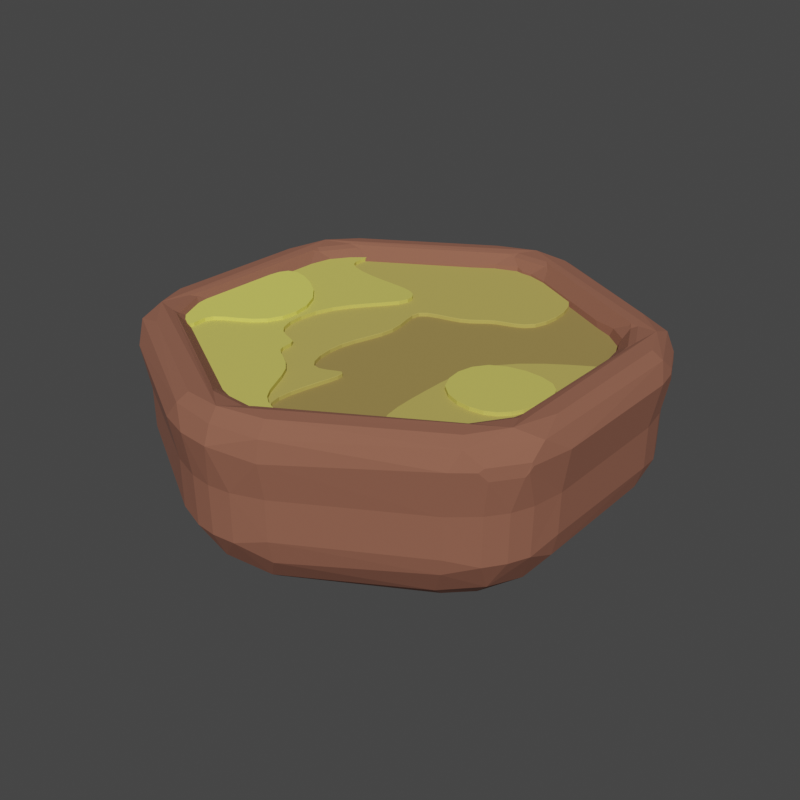 # Source: tile.blend  (saved by Blender 3.2.14; exported with 4.5.12 LTS)
import bpy
from mathutils import Matrix  # noqa: F401  (used for matrix-valued properties, if any)

bpy.ops.wm.read_factory_settings(use_empty=True)
scene = bpy.context.scene
scene.name = 'Scene'

# ---- collections
col_collection = bpy.data.collections.new('Collection'); scene.collection.children.link(col_collection)

# ---- materials (node trees are filled in below, after node groups)
mat_tile_ground = bpy.data.materials.new('tile_ground')
mat_tile_ground.use_transparent_shadow = False
mat_ground_4_upper_3 = bpy.data.materials.new('ground_4_upper_3')
mat_ground_4_upper_3.use_transparent_shadow = False
mat_ground_3_upper_2 = bpy.data.materials.new('ground_3_upper_2')
mat_ground_3_upper_2.use_transparent_shadow = False
mat_ground_s_upper_1 = bpy.data.materials.new('ground_s_upper_1')
mat_ground_s_upper_1.use_transparent_shadow = False
mat_ground_upper_0 = bpy.data.materials.new('ground_upper_0')
mat_ground_upper_0.use_transparent_shadow = False

# ---- material node trees
mat_tile_ground.use_nodes = True; mat_tile_ground.node_tree.nodes.clear()
_N = mat_tile_ground.node_tree.nodes; _L = mat_tile_ground.node_tree.links
n0 = _N.new('ShaderNodeBsdfPrincipled'); n0.name = 'Principled BSDF'; n0.location = (10, 300)
n0.distribution = 'GGX'
n0.subsurface_method = 'RANDOM_WALK_SKIN'
n0.inputs[0].default_value = (0.2747, 0.107, 0.06663, 1.0)
n0.inputs[2].default_value = 1.0
n0.inputs[3].default_value = 1.45
n0.inputs[27].default_value = (0.0, 0.0, 0.0, 1.0)
n0.inputs[28].default_value = 1.0
n1 = _N.new('ShaderNodeOutputMaterial'); n1.name = 'Material Output'; n1.location = (300, 300)
_L.new(n0.outputs[0], n1.inputs[0])
n1.is_active_output = True
mat_ground_4_upper_3.use_nodes = True; mat_ground_4_upper_3.node_tree.nodes.clear()
_N = mat_ground_4_upper_3.node_tree.nodes; _L = mat_ground_4_upper_3.node_tree.links
n0 = _N.new('ShaderNodeBsdfPrincipled'); n0.name = 'Principled BSDF'; n0.location = (10, 300)
n0.distribution = 'GGX'
n0.subsurface_method = 'RANDOM_WALK_SKIN'
n0.inputs[2].default_value = 1.0
n0.inputs[3].default_value = 1.45
n0.inputs[27].default_value = (0.0, 0.0, 0.0, 1.0)
n0.inputs[28].default_value = 1.0
n1 = _N.new('ShaderNodeOutputMaterial'); n1.name = 'Material Output'; n1.location = (300, 300)
n2 = _N.new('ShaderNodeMix'); n2.name = 'Mix'; n2.location = (-231, 188)
n2.data_type = 'RGBA'
n2.inputs[0].default_value = 0.75
n2.inputs[6].default_value = (0.7682, 0.7379, 0.1221, 1.0)
n2.inputs[7].default_value = (0.2, 0.07793, 0.04851, 1.0)
_L.new(n0.outputs[0], n1.inputs[0])
_L.new(n2.outputs[2], n0.inputs[0])
n1.is_active_output = True
mat_ground_3_upper_2.use_nodes = True; mat_ground_3_upper_2.node_tree.nodes.clear()
_N = mat_ground_3_upper_2.node_tree.nodes; _L = mat_ground_3_upper_2.node_tree.links
n0 = _N.new('ShaderNodeBsdfPrincipled'); n0.name = 'Principled BSDF'; n0.location = (10, 300)
n0.distribution = 'GGX'
n0.subsurface_method = 'RANDOM_WALK_SKIN'
n0.inputs[2].default_value = 1.0
n0.inputs[3].default_value = 1.45
n0.inputs[27].default_value = (0.0, 0.0, 0.0, 1.0)
n0.inputs[28].default_value = 1.0
n1 = _N.new('ShaderNodeOutputMaterial'); n1.name = 'Material Output'; n1.location = (300, 300)
n2 = _N.new('ShaderNodeMix'); n2.name = 'Mix'; n2.location = (-231, 188)
n2.data_type = 'RGBA'
n2.inputs[6].default_value = (0.7682, 0.7379, 0.1221, 1.0)
n2.inputs[7].default_value = (0.2747, 0.107, 0.06663, 1.0)
_L.new(n0.outputs[0], n1.inputs[0])
_L.new(n2.outputs[2], n0.inputs[0])
n1.is_active_output = True
mat_ground_s_upper_1.use_nodes = True; mat_ground_s_upper_1.node_tree.nodes.clear()
_N = mat_ground_s_upper_1.node_tree.nodes; _L = mat_ground_s_upper_1.node_tree.links
n0 = _N.new('ShaderNodeBsdfPrincipled'); n0.name = 'Principled BSDF'; n0.location = (10, 300)
n0.distribution = 'GGX'
n0.subsurface_method = 'RANDOM_WALK_SKIN'
n0.inputs[2].default_value = 1.0
n0.inputs[3].default_value = 1.45
n0.inputs[27].default_value = (0.0, 0.0, 0.0, 1.0)
n0.inputs[28].default_value = 1.0
n1 = _N.new('ShaderNodeOutputMaterial'); n1.name = 'Material Output'; n1.location = (300, 300)
n2 = _N.new('ShaderNodeMix'); n2.name = 'Mix'; n2.location = (-231, 188)
n2.data_type = 'RGBA'
n2.inputs[0].default_value = 0.25
n2.inputs[6].default_value = (0.7682, 0.7379, 0.1221, 1.0)
n2.inputs[7].default_value = (0.2747, 0.107, 0.06663, 1.0)
_L.new(n0.outputs[0], n1.inputs[0])
_L.new(n2.outputs[2], n0.inputs[0])
n1.is_active_output = True
mat_ground_upper_0.use_nodes = True; mat_ground_upper_0.node_tree.nodes.clear()
_N = mat_ground_upper_0.node_tree.nodes; _L = mat_ground_upper_0.node_tree.links
n0 = _N.new('ShaderNodeBsdfPrincipled'); n0.name = 'Principled BSDF'; n0.location = (10, 300)
n0.distribution = 'GGX'
n0.subsurface_method = 'RANDOM_WALK_SKIN'
n0.inputs[2].default_value = 1.0
n0.inputs[3].default_value = 1.45
n0.inputs[27].default_value = (0.0, 0.0, 0.0, 1.0)
n0.inputs[28].default_value = 1.0
n1 = _N.new('ShaderNodeOutputMaterial'); n1.name = 'Material Output'; n1.location = (300, 300)
n2 = _N.new('ShaderNodeMix'); n2.name = 'Mix'; n2.location = (-231, 188)
n2.data_type = 'RGBA'
n2.inputs[0].default_value = 0.0
n2.inputs[6].default_value = (0.7682, 0.7379, 0.1221, 1.0)
n2.inputs[7].default_value = (0.2747, 0.107, 0.06663, 1.0)
_L.new(n0.outputs[0], n1.inputs[0])
_L.new(n2.outputs[2], n0.inputs[0])
n1.is_active_output = True

# ---- world
world_world = bpy.data.worlds.new('World'); scene.world = world_world
world_world.use_nodes = True; world_world.node_tree.nodes.clear()
_N = world_world.node_tree.nodes; _L = world_world.node_tree.links
n0 = _N.new('ShaderNodeOutputWorld'); n0.name = 'World Output'; n0.location = (300, 300)
n1 = _N.new('ShaderNodeBackground'); n1.name = 'Background'; n1.location = (10, 300)
n1.inputs[0].default_value = (0.05088, 0.05088, 0.05088, 1.0)
_L.new(n1.outputs[0], n0.inputs[0])
n0.is_active_output = True
world_world.color = (0.05088, 0.05088, 0.05088)
world_world.use_sun_shadow = False
world_world.sun_shadow_jitter_overblur = 0.0

# ---- meshes
me_cylinder = bpy.data.meshes.new('Cylinder')
me_cylinder.from_pydata([(0.0, 5.0, -1.0), (0.0, 5.0, 1.0), (4.33, 2.5, -1.0), (4.33, 2.5, 1.0), (4.33, -2.5, -1.0), (4.33, -2.5, 1.0), (-4.371e-07, -5.0, -1.0), (-4.371e-07, -5.0, 1.0), (-4.33, -2.5, -1.0), (-4.33, -2.5, 1.0), (-4.33, 2.5, -1.0), (-4.33, 2.5, 1.0)], [], [(0, 1, 3, 2), (2, 3, 5, 4), (4, 5, 7, 6), (6, 7, 9, 8), (3, 1, 11, 9, 7, 5), (8, 9, 11, 10), (10, 11, 1, 0), (0, 2, 4, 6, 8, 10)])
_uv = me_cylinder.uv_layers.new(name='UVMap')
_uv.uv.foreach_set('vector', [1.0, 0.5, 1.0, 1.0, 0.8333, 1.0, 0.8333, 0.5, 0.8333, 0.5, 0.8333, 1.0, 0.6667, 1.0, 0.6667, 0.5, 0.6667, 0.5, 0.6667, 1.0, 0.5, 1.0, 0.5, 0.5, 0.5, 0.5, 0.5, 1.0, 0.3333, 1.0, 0.3333, 0.5, 0.4578, 0.37, 0.25, 0.49, 0.04215, 0.37, 0.04215, 0.13, 0.25, 0.01, 0.4578, 0.13, 0.3333, 0.5, 0.3333, 1.0, 0.1667, 1.0, 0.1667, 0.5, 0.1667, 0.5, 0.1667, 1.0, -8.941e-08, 1.0, -8.941e-08, 0.5, 0.75, 0.49, 0.9578, 0.37, 0.9578, 0.13, 0.75, 0.01, 0.5422, 0.13, 0.5422, 0.37])
me_cylinder.materials.append(mat_tile_ground)
me_cylinder.update()
me_cylinder_005 = bpy.data.meshes.new('Cylinder.005')
me_cylinder_005.from_pydata([(0.0, 5.0, 1.114), (4.33, 2.5, 1.114), (4.33, -2.5, 1.114), (-4.371e-07, -5.0, 1.114), (-4.33, -2.5, 1.114), (-4.33, 2.5, 1.114), (-1.083, 4.375, 1.114), (-2.165, 3.75, 1.114), (-3.248, 3.125, 1.114), (3.248, 3.125, 1.114), (2.165, 3.75, 1.114), (1.083, 4.375, 1.114), (4.33, -1.25, 1.114), (4.33, -2.384e-07, 1.114), (4.33, 1.25, 1.114), (-4.33, 1.25, 1.114), (-4.33, 0.0, 1.114), (-4.33, -1.25, 1.114), (-3.248, -3.125, 1.114), (-2.165, -3.75, 1.114), (-1.083, -4.375, 1.114), (1.083, -4.375, 1.114), (2.165, -3.75, 1.114), (3.248, -3.125, 1.114), (-2.384e-07, -2.384e-07, 1.114), (-2.165, -1.192e-07, 1.114), (2.165, -2.384e-07, 1.114), (1.443, 2.5, 1.114), (0.7217, 1.25, 1.114), (-1.443, 2.5, 1.114), (-0.7217, 1.25, 1.114), (-0.7217, -1.25, 1.114), (-1.443, -2.5, 1.114), (0.7217, -1.25, 1.114), (1.443, -2.5, 1.114), (4.33, 1.277, 1.114), (4.319, 1.27, 1.114), (-1.192e-07, 4.375, 1.114), (-4.768e-07, -4.375, 1.114), (3.789, -2.188, 1.114), (1.083, -1.875, 1.114), (2.165, -1.875, 1.114), (-3.789, -2.187, 1.114), (-1.083, -1.875, 1.114), (-2.165, -1.875, 1.114), (-3.789, 2.187, 1.114), (-1.083, 1.875, 1.114), (-2.165, 1.875, 1.114), (4.33, 1.888, 1.114), (1.083, 1.875, 1.114), (3.783, 2.198, 1.114), (2.165, 1.875, 1.114), (0.3608, -2.812, 1.114), (0.5413, -2.031, 1.114), (-0.3608, -2.812, 1.114), (-0.3608, 2.812, 1.114), (0.3608, 2.812, 1.114), (-0.5413, 2.031, 1.114)], [], [(48, 50, 36, 35), (22, 41, 40, 34), (15, 45, 8, 5), (6, 37, 11, 0), (22, 34, 52, 38, 21), (24, 28, 30), (44, 43, 31, 25), (16, 25, 15), (13, 26, 12), (14, 36, 26, 13), (21, 38, 20, 3), (18, 42, 17, 4), (12, 39, 23, 2), (45, 47, 7, 8), (47, 25, 30, 46), (51, 50, 9, 10), (51, 49, 28, 26), (35, 36, 14), (39, 41, 22, 23), (41, 26, 33, 40), (25, 16, 17), (42, 18, 19, 44), (54, 53, 33, 31), (31, 33, 24), (31, 43, 32, 54), (30, 57, 55, 29, 46), (37, 56, 27, 10, 11), (56, 57, 30, 28), (33, 26, 24), (26, 28, 24), (25, 31, 24), (30, 25, 24), (12, 26, 41, 39), (17, 42, 44, 25), (19, 32, 43, 44), (7, 47, 46, 29), (15, 25, 47, 45), (10, 27, 49, 51), (26, 36, 50, 51), (1, 9, 50, 48), (38, 52, 53, 54), (37, 55, 57, 56), (54, 32, 19, 20, 38), (52, 34, 40, 33, 53), (29, 55, 37, 6, 7), (27, 56, 28, 49)])
_uv = me_cylinder_005.uv_layers.new(name='UVMap')
_uv.uv.foreach_set('vector', [0.4578, 0.3406, 0.4316, 0.3555, 0.4573, 0.311, 0.4578, 0.3113, 0.3539, 0.07, 0.3539, 0.16, 0.302, 0.16, 0.3193, 0.13, 0.04215, 0.31, 0.06813, 0.355, 0.09412, 0.4, 0.04215, 0.37, 0.198, 0.46, 0.25, 0.46, 0.302, 0.46, 0.25, 0.49, 0.3539, 0.07, 0.3193, 0.13, 0.2673, 0.115, 0.25, 0.04, 0.302, 0.04, 0.25, 0.25, 0.2846, 0.31, 0.2154, 0.31, 0.1461, 0.16, 0.198, 0.16, 0.2154, 0.19, 0.1461, 0.25, 0.04215, 0.25, 0.1461, 0.25, 0.04215, 0.31, 0.4578, 0.25, 0.3539, 0.25, 0.4578, 0.19, 0.4578, 0.31, 0.4573, 0.311, 0.3539, 0.25, 0.4578, 0.25, 0.302, 0.04, 0.25, 0.04, 0.198, 0.04, 0.25, 0.01, 0.09412, 0.1, 0.06813, 0.145, 0.04215, 0.19, 0.04215, 0.13, 0.4578, 0.19, 0.4319, 0.145, 0.4059, 0.1, 0.4578, 0.13, 0.06813, 0.355, 0.1461, 0.34, 0.1461, 0.43, 0.09412, 0.4, 0.1461, 0.34, 0.1461, 0.25, 0.2154, 0.31, 0.198, 0.34, 0.3539, 0.34, 0.4316, 0.3555, 0.4059, 0.4, 0.3539, 0.43, 0.3539, 0.34, 0.302, 0.34, 0.2846, 0.31, 0.3539, 0.25, 0.4578, 0.3113, 0.4573, 0.311, 0.4578, 0.31, 0.4319, 0.145, 0.3539, 0.16, 0.3539, 0.07, 0.4059, 0.1, 0.3539, 0.16, 0.3539, 0.25, 0.2846, 0.19, 0.302, 0.16, 0.1461, 0.25, 0.04215, 0.25, 0.04215, 0.19, 0.06813, 0.145, 0.09412, 0.1, 0.1461, 0.07, 0.1461, 0.16, 0.2327, 0.115, 0.276, 0.1525, 0.2846, 0.19, 0.2154, 0.19, 0.2154, 0.19, 0.2846, 0.19, 0.25, 0.25, 0.2154, 0.19, 0.198, 0.16, 0.1807, 0.13, 0.2327, 0.115, 0.2154, 0.31, 0.224, 0.3475, 0.2327, 0.385, 0.1807, 0.37, 0.198, 0.34, 0.25, 0.46, 0.2673, 0.385, 0.3193, 0.37, 0.3539, 0.43, 0.302, 0.46, 0.2673, 0.385, 0.224, 0.3475, 0.2154, 0.31, 0.2846, 0.31, 0.2846, 0.19, 0.3539, 0.25, 0.25, 0.25, 0.3539, 0.25, 0.2846, 0.31, 0.25, 0.25, 0.1461, 0.25, 0.2154, 0.19, 0.25, 0.25, 0.2154, 0.31, 0.1461, 0.25, 0.25, 0.25, 0.4578, 0.19, 0.3539, 0.25, 0.3539, 0.16, 0.4319, 0.145, 0.04215, 0.19, 0.06813, 0.145, 0.1461, 0.16, 0.1461, 0.25, 0.1461, 0.07, 0.1807, 0.13, 0.198, 0.16, 0.1461, 0.16, 0.1461, 0.43, 0.1461, 0.34, 0.198, 0.34, 0.1807, 0.37, 0.04215, 0.31, 0.1461, 0.25, 0.1461, 0.34, 0.06813, 0.355, 0.3539, 0.43, 0.3193, 0.37, 0.302, 0.34, 0.3539, 0.34, 0.3539, 0.25, 0.4573, 0.311, 0.4316, 0.3555, 0.3539, 0.34, 0.4578, 0.37, 0.4059, 0.4, 0.4316, 0.3555, 0.4578, 0.3406, 0.25, 0.04, 0.2673, 0.115, 0.276, 0.1525, 0.2327, 0.115, 0.25, 0.46, 0.2327, 0.385, 0.224, 0.3475, 0.2673, 0.385, 0.2327, 0.115, 0.1807, 0.13, 0.1461, 0.07, 0.198, 0.04, 0.25, 0.04, 0.2673, 0.115, 0.3193, 0.13, 0.302, 0.16, 0.2846, 0.19, 0.276, 0.1525, 0.1807, 0.37, 0.2327, 0.385, 0.25, 0.46, 0.198, 0.46, 0.1461, 0.43, 0.3193, 0.37, 0.2673, 0.385, 0.2846, 0.31, 0.302, 0.34])
me_cylinder_005.materials.append(mat_ground_4_upper_3)
me_cylinder_005.update()
me_cylinder_006 = bpy.data.meshes.new('Cylinder.006')
me_cylinder_006.from_pydata([(0.0, 5.0, 1.114), (4.33, -2.5, 1.114), (-4.371e-07, -5.0, 1.114), (-4.33, -2.5, 1.114), (-4.33, 2.5, 1.114), (-1.083, 4.375, 1.114), (-2.165, 3.75, 1.114), (-3.248, 3.125, 1.114), (2.165, 3.75, 1.114), (1.083, 4.375, 1.114), (4.33, -1.25, 1.114), (4.33, -2.384e-07, 1.114), (4.33, 1.25, 1.114), (-4.33, 1.25, 1.114), (-4.33, 0.0, 1.114), (-4.33, -1.25, 1.114), (-3.248, -3.125, 1.114), (-2.165, -3.75, 1.114), (-1.083, -4.375, 1.114), (1.083, -4.375, 1.114), (2.165, -3.75, 1.114), (3.248, -3.125, 1.114), (-2.384e-07, -2.384e-07, 1.114), (-2.165, -1.192e-07, 1.114), (2.165, -2.384e-07, 1.114), (1.443, 2.5, 1.114), (0.7217, 1.25, 1.114), (-1.443, 2.5, 1.114), (-0.7217, 1.25, 1.114), (-0.7217, -1.25, 1.114), (-1.443, -2.5, 1.114), (4.33, 1.277, 1.114), (4.319, 1.27, 1.114), (-1.192e-07, 4.375, 1.114), (-4.768e-07, -4.375, 1.114), (3.789, -2.188, 1.114), (2.165, -1.875, 1.114), (-3.789, -2.187, 1.114), (-1.083, -1.875, 1.114), (-2.165, -1.875, 1.114), (-3.789, 2.187, 1.114), (-1.083, 1.875, 1.114), (-2.165, 1.875, 1.114), (1.083, 1.875, 1.114), (2.165, 1.875, 1.114), (0.3608, -2.812, 1.114), (0.5413, -2.031, 1.114), (-0.3608, -2.812, 1.114), (-0.3608, 2.812, 1.114), (0.3608, 2.812, 1.114), (-0.5413, 2.031, 1.114)], [], [(13, 40, 7, 4), (5, 33, 9, 0), (39, 38, 29, 23), (14, 23, 13), (11, 24, 10), (12, 32, 24, 11), (19, 34, 18, 2), (16, 37, 15, 3), (10, 35, 21, 1), (40, 42, 6, 7), (42, 23, 28, 41), (31, 32, 12), (35, 36, 20, 21), (23, 14, 15), (37, 16, 17, 39), (29, 38, 30, 47), (28, 50, 48, 27, 41), (33, 49, 25, 8, 9), (49, 50, 28, 26), (23, 29, 22), (28, 23, 22), (10, 24, 36, 35), (15, 37, 39, 23), (17, 30, 38, 39), (6, 42, 41, 27), (13, 23, 42, 40), (8, 25, 43, 44), (34, 45, 46, 47), (33, 48, 50, 49), (47, 30, 17, 18, 34), (27, 48, 33, 5, 6), (25, 49, 26, 43)])
_uv = me_cylinder_006.uv_layers.new(name='UVMap')
_uv.uv.foreach_set('vector', [0.04215, 0.31, 0.06813, 0.355, 0.09412, 0.4, 0.04215, 0.37, 0.198, 0.46, 0.25, 0.46, 0.302, 0.46, 0.25, 0.49, 0.1461, 0.16, 0.198, 0.16, 0.2154, 0.19, 0.1461, 0.25, 0.04215, 0.25, 0.1461, 0.25, 0.04215, 0.31, 0.4578, 0.25, 0.3539, 0.25, 0.4578, 0.19, 0.4578, 0.31, 0.4573, 0.311, 0.3539, 0.25, 0.4578, 0.25, 0.302, 0.04, 0.25, 0.04, 0.198, 0.04, 0.25, 0.01, 0.09412, 0.1, 0.06813, 0.145, 0.04215, 0.19, 0.04215, 0.13, 0.4578, 0.19, 0.4319, 0.145, 0.4059, 0.1, 0.4578, 0.13, 0.06813, 0.355, 0.1461, 0.34, 0.1461, 0.43, 0.09412, 0.4, 0.1461, 0.34, 0.1461, 0.25, 0.2154, 0.31, 0.198, 0.34, 0.4578, 0.3113, 0.4573, 0.311, 0.4578, 0.31, 0.4319, 0.145, 0.3539, 0.16, 0.3539, 0.07, 0.4059, 0.1, 0.1461, 0.25, 0.04215, 0.25, 0.04215, 0.19, 0.06813, 0.145, 0.09412, 0.1, 0.1461, 0.07, 0.1461, 0.16, 0.2154, 0.19, 0.198, 0.16, 0.1807, 0.13, 0.2327, 0.115, 0.2154, 0.31, 0.224, 0.3475, 0.2327, 0.385, 0.1807, 0.37, 0.198, 0.34, 0.25, 0.46, 0.2673, 0.385, 0.3193, 0.37, 0.3539, 0.43, 0.302, 0.46, 0.2673, 0.385, 0.224, 0.3475, 0.2154, 0.31, 0.2846, 0.31, 0.1461, 0.25, 0.2154, 0.19, 0.25, 0.25, 0.2154, 0.31, 0.1461, 0.25, 0.25, 0.25, 0.4578, 0.19, 0.3539, 0.25, 0.3539, 0.16, 0.4319, 0.145, 0.04215, 0.19, 0.06813, 0.145, 0.1461, 0.16, 0.1461, 0.25, 0.1461, 0.07, 0.1807, 0.13, 0.198, 0.16, 0.1461, 0.16, 0.1461, 0.43, 0.1461, 0.34, 0.198, 0.34, 0.1807, 0.37, 0.04215, 0.31, 0.1461, 0.25, 0.1461, 0.34, 0.06813, 0.355, 0.3539, 0.43, 0.3193, 0.37, 0.302, 0.34, 0.3539, 0.34, 0.25, 0.04, 0.2673, 0.115, 0.276, 0.1525, 0.2327, 0.115, 0.25, 0.46, 0.2327, 0.385, 0.224, 0.3475, 0.2673, 0.385, 0.2327, 0.115, 0.1807, 0.13, 0.1461, 0.07, 0.198, 0.04, 0.25, 0.04, 0.1807, 0.37, 0.2327, 0.385, 0.25, 0.46, 0.198, 0.46, 0.1461, 0.43, 0.3193, 0.37, 0.2673, 0.385, 0.2846, 0.31, 0.302, 0.34])
me_cylinder_006.materials.append(mat_ground_3_upper_2)
me_cylinder_006.update()
me_cylinder_007 = bpy.data.meshes.new('Cylinder.007')
me_cylinder_007.from_pydata([(-4.371e-07, -5.0, 1.114), (-4.33, -2.5, 1.114), (-4.33, 2.5, 1.114), (-3.248, 3.125, 1.114), (4.33, -1.25, 1.114), (4.33, -2.384e-07, 1.114), (4.33, 1.25, 1.114), (-4.33, 1.25, 1.114), (-4.33, 0.0, 1.114), (-4.33, -1.25, 1.114), (-3.248, -3.125, 1.114), (-2.165, -3.75, 1.114), (-1.083, -4.375, 1.114), (1.083, -4.375, 1.114), (-2.165, -1.192e-07, 1.114), (2.165, -2.384e-07, 1.114), (-0.7217, 1.25, 1.114), (-1.443, -2.5, 1.114), (4.33, 1.277, 1.114), (4.319, 1.27, 1.114), (-4.768e-07, -4.375, 1.114), (3.789, -2.188, 1.114), (2.165, -1.875, 1.114), (-3.789, -2.187, 1.114), (-1.083, -1.875, 1.114), (-2.165, -1.875, 1.114), (-3.789, 2.187, 1.114), (-1.083, 1.875, 1.114), (-2.165, 1.875, 1.114), (-0.3608, -2.812, 1.114)], [], [(7, 26, 3, 2), (8, 14, 7), (5, 15, 4), (13, 20, 12, 0), (10, 23, 9, 1), (28, 14, 16, 27), (18, 19, 6), (14, 8, 9), (23, 10, 11, 25), (4, 15, 22, 21), (9, 23, 25, 14), (11, 17, 24, 25), (7, 14, 28, 26), (29, 17, 11, 12, 20)])
_uv = me_cylinder_007.uv_layers.new(name='UVMap')
_uv.uv.foreach_set('vector', [0.04215, 0.31, 0.06813, 0.355, 0.09412, 0.4, 0.04215, 0.37, 0.04215, 0.25, 0.1461, 0.25, 0.04215, 0.31, 0.4578, 0.25, 0.3539, 0.25, 0.4578, 0.19, 0.302, 0.04, 0.25, 0.04, 0.198, 0.04, 0.25, 0.01, 0.09412, 0.1, 0.06813, 0.145, 0.04215, 0.19, 0.04215, 0.13, 0.1461, 0.34, 0.1461, 0.25, 0.2154, 0.31, 0.198, 0.34, 0.4578, 0.3113, 0.4573, 0.311, 0.4578, 0.31, 0.1461, 0.25, 0.04215, 0.25, 0.04215, 0.19, 0.06813, 0.145, 0.09412, 0.1, 0.1461, 0.07, 0.1461, 0.16, 0.4578, 0.19, 0.3539, 0.25, 0.3539, 0.16, 0.4319, 0.145, 0.04215, 0.19, 0.06813, 0.145, 0.1461, 0.16, 0.1461, 0.25, 0.1461, 0.07, 0.1807, 0.13, 0.198, 0.16, 0.1461, 0.16, 0.04215, 0.31, 0.1461, 0.25, 0.1461, 0.34, 0.06813, 0.355, 0.2327, 0.115, 0.1807, 0.13, 0.1461, 0.07, 0.198, 0.04, 0.25, 0.04])
me_cylinder_007.materials.append(mat_ground_s_upper_1)
me_cylinder_007.update()
me_cylinder_008 = bpy.data.meshes.new('Cylinder.008')
me_cylinder_008.from_pydata([(-4.33, -2.5, 1.114), (4.33, 1.25, 1.114), (-4.33, 1.25, 1.114), (-4.33, 0.0, 1.114), (-4.33, -1.25, 1.114), (-3.248, -3.125, 1.114), (-2.165, -1.192e-07, 1.114), (4.33, 1.277, 1.114), (4.319, 1.27, 1.114), (-3.789, -2.187, 1.114), (-2.165, -1.875, 1.114)], [], [(3, 6, 2), (5, 9, 4, 0), (7, 8, 1), (6, 3, 4), (4, 9, 10, 6)])
_uv = me_cylinder_008.uv_layers.new(name='UVMap')
_uv.uv.foreach_set('vector', [0.04215, 0.25, 0.1461, 0.25, 0.04215, 0.31, 0.09412, 0.1, 0.06813, 0.145, 0.04215, 0.19, 0.04215, 0.13, 0.4578, 0.3113, 0.4573, 0.311, 0.4578, 0.31, 0.1461, 0.25, 0.04215, 0.25, 0.04215, 0.19, 0.04215, 0.19, 0.06813, 0.145, 0.1461, 0.16, 0.1461, 0.25])
me_cylinder_008.materials.append(mat_ground_upper_0)
me_cylinder_008.update()
me_cylinder_009 = bpy.data.meshes.new('Cylinder.009')
me_cylinder_009.from_pydata([(7.178e-08, 6.806, -1.539), (5.895, 3.403, -1.539), (5.895, 3.403, 0.1375), (7.178e-08, 6.806, 0.1375), (5.895, -3.403, -1.539), (5.895, -3.403, 0.1375), (-5.233e-07, -6.806, -1.539), (-5.233e-07, -6.806, 0.1375), (-5.895, -3.403, -1.539), (-5.895, -3.403, 0.1375), (-5.895, 3.403, -1.539), (-5.895, 3.403, 0.1375), (3.93, -4.538, -1.539), (1.965, -5.672, -1.539), (1.965, -5.672, 0.1375), (3.93, -4.538, 0.1375), (-1.965, -5.672, -1.539), (-3.93, -4.538, -1.539), (-3.93, -4.538, 0.1375), (-1.965, -5.672, 0.1375), (-5.895, -1.134, -1.539), (-5.895, 1.134, -1.539), (-5.895, 1.134, 0.1375), (-5.895, -1.134, 0.1375), (-3.93, 4.538, -1.539), (-1.965, 5.672, -1.539), (-1.965, 5.672, 0.1375), (-3.93, 4.538, 0.1375), (1.965, 5.672, -1.539), (3.93, 4.538, -1.539), (3.93, 4.538, 0.1375), (1.965, 5.672, 0.1375), (5.895, 1.134, -1.539), (5.895, -1.134, -1.539), (5.895, -1.134, 0.1375), (5.895, 1.134, 0.1375), (7.178e-08, 6.806, -0.9802), (7.178e-08, 6.806, -0.4213), (5.895, 3.403, -0.4213), (5.895, 3.403, -0.9802), (5.895, -3.403, -0.4213), (5.895, -3.403, -0.9802), (-5.233e-07, -6.806, -0.4213), (-5.233e-07, -6.806, -0.9802), (-5.895, -3.403, -0.4213), (-5.895, -3.403, -0.9802), (-5.895, 3.403, -0.4213), (-5.895, 3.403, -0.9802), (3.93, -4.538, -0.4213), (3.93, -4.538, -0.9802), (1.965, -5.672, -0.4213), (1.965, -5.672, -0.9802), (-1.965, -5.672, -0.4213), (-1.965, -5.672, -0.9802), (-3.93, -4.538, -0.4213), (-3.93, -4.538, -0.9802), (-5.895, -1.134, -0.4213), (-5.895, -1.134, -0.9802), (-5.895, 1.134, -0.4213), (-5.895, 1.134, -0.9802), (-3.93, 4.538, -0.4213), (-3.93, 4.538, -0.9802), (-1.965, 5.672, -0.4213), (-1.965, 5.672, -0.9802), (1.965, 5.672, -0.4213), (1.965, 5.672, -0.9802), (3.93, 4.538, -0.4213), (3.93, 4.538, -0.9802), (5.895, 1.134, -0.4213), (5.895, 1.134, -0.9802), (5.895, -1.134, -0.4213), (5.895, -1.134, -0.9802), (3.292e-08, 5.913, -2.501), (2.09e-08, 5.49, -2.226), (2.608e-08, 5.701, -2.579), (2.235e-08, 5.546, -2.478), (7.722e-08, 7.125, 1.26), (6.513e-08, 6.614, 0.9738), (7.406e-08, 6.87, 1.341), (6.957e-08, 6.683, 1.236), (5.121, 2.956, -2.501), (4.754, 2.745, -2.226), (4.937, 2.851, -2.579), (4.803, 2.773, -2.478), (6.17, 3.562, 1.26), (5.728, 3.307, 0.9738), (5.949, 3.435, 1.341), (5.788, 3.341, 1.236), (5.121, -2.956, -2.501), (4.754, -2.745, -2.226), (4.937, -2.851, -2.579), (4.803, -2.773, -2.478), (6.17, -3.562, 1.26), (5.728, -3.307, 0.9738), (5.949, -3.435, 1.341), (5.788, -3.341, 1.236), (-4.84e-07, -5.913, -2.501), (-4.59e-07, -5.49, -2.226), (-4.731e-07, -5.701, -2.579), (-4.657e-07, -5.546, -2.478), (-5.456e-07, -7.125, 1.26), (-5.131e-07, -6.614, 0.9738), (-5.274e-07, -6.87, 1.341), (-5.095e-07, -6.683, 1.236), (-5.121, -2.956, -2.501), (-4.754, -2.745, -2.226), (-4.937, -2.851, -2.579), (-4.803, -2.773, -2.478), (-6.17, -3.562, 1.26), (-5.728, -3.307, 0.9738), (-5.949, -3.435, 1.341), (-5.788, -3.341, 1.236), (-5.121, 2.956, -2.501), (-4.754, 2.745, -2.226), (-4.937, 2.851, -2.579), (-4.803, 2.773, -2.478), (-6.17, 3.562, 1.26), (-5.728, 3.307, 0.9738), (-5.949, 3.435, 1.341), (-5.788, 3.341, 1.236), (3.414, -3.942, -2.501), (3.169, -3.66, -2.226), (3.292, -3.801, -2.579), (3.202, -3.698, -2.478), (1.585, -4.575, -2.226), (1.707, -4.927, -2.501), (1.601, -4.622, -2.478), (1.646, -4.751, -2.579), (2.057, -5.937, 1.26), (1.909, -5.512, 0.9738), (1.983, -5.725, 1.341), (1.929, -5.569, 1.236), (3.819, -4.41, 0.9738), (4.113, -4.75, 1.26), (3.858, -4.455, 1.236), (3.966, -4.58, 1.341), (-1.707, -4.927, -2.501), (-1.585, -4.575, -2.226), (-1.646, -4.751, -2.579), (-1.601, -4.622, -2.478), (-3.169, -3.66, -2.226), (-3.414, -3.942, -2.501), (-3.202, -3.698, -2.478), (-3.292, -3.801, -2.579), (-4.113, -4.75, 1.26), (-3.819, -4.41, 0.9738), (-3.966, -4.58, 1.341), (-3.858, -4.455, 1.236), (-1.909, -5.512, 0.9738), (-2.057, -5.937, 1.26), (-1.929, -5.569, 1.236), (-1.983, -5.725, 1.341), (-5.121, -0.9855, -2.501), (-4.754, -0.9149, -2.226), (-4.937, -0.9502, -2.579), (-4.803, -0.9244, -2.478), (-4.754, 0.9149, -2.226), (-5.121, 0.9855, -2.501), (-4.803, 0.9244, -2.478), (-4.937, 0.9502, -2.579), (-6.17, 1.187, 1.26), (-5.728, 1.102, 0.9738), (-5.949, 1.145, 1.341), (-5.788, 1.114, 1.236), (-5.728, -1.102, 0.9738), (-6.17, -1.187, 1.26), (-5.788, -1.114, 1.236), (-5.949, -1.145, 1.341), (-3.414, 3.942, -2.501), (-3.169, 3.66, -2.226), (-3.292, 3.801, -2.579), (-3.202, 3.698, -2.478), (-1.585, 4.575, -2.226), (-1.707, 4.927, -2.501), (-1.601, 4.622, -2.478), (-1.646, 4.751, -2.579), (-2.057, 5.937, 1.26), (-1.909, 5.512, 0.9738), (-1.983, 5.725, 1.341), (-1.929, 5.569, 1.236), (-3.819, 4.41, 0.9738), (-4.113, 4.75, 1.26), (-3.858, 4.455, 1.236), (-3.966, 4.58, 1.341), (1.707, 4.927, -2.501), (1.585, 4.575, -2.226), (1.646, 4.751, -2.579), (1.601, 4.622, -2.478), (3.169, 3.66, -2.226), (3.414, 3.942, -2.501), (3.202, 3.698, -2.478), (3.292, 3.801, -2.579), (4.113, 4.75, 1.26), (3.819, 4.41, 0.9738), (3.966, 4.58, 1.341), (3.858, 4.455, 1.236), (1.909, 5.512, 0.9738), (2.057, 5.937, 1.26), (1.929, 5.569, 1.236), (1.983, 5.725, 1.341), (5.121, 0.9855, -2.501), (4.754, 0.9149, -2.226), (4.937, 0.9502, -2.579), (4.803, 0.9244, -2.478), (4.754, -0.9149, -2.226), (5.121, -0.9855, -2.501), (4.803, -0.9244, -2.478), (4.937, -0.9502, -2.579), (6.17, -1.187, 1.26), (5.728, -1.102, 0.9738), (5.949, -1.145, 1.341), (5.788, -1.114, 1.236), (5.728, 1.102, 0.9738), (6.17, 1.187, 1.26), (5.788, 1.114, 1.236), (5.949, 1.145, 1.341)], [], [(200, 80, 1, 32), (120, 88, 4, 12), (136, 96, 6, 16), (152, 104, 8, 20), (168, 112, 10, 24), (72, 173, 25, 0), (66, 30, 2, 38), (70, 34, 5, 40), (50, 14, 7, 42), (54, 18, 9, 44), (58, 22, 11, 46), (62, 26, 3, 37), (96, 125, 13, 6), (113, 169, 180, 117), (105, 153, 164, 109), (97, 137, 148, 101), (80, 189, 29, 1), (76, 197, 31, 3), (89, 121, 132, 93), (121, 124, 129, 132), (81, 201, 212, 85), (112, 157, 21, 10), (88, 205, 33, 4), (104, 141, 17, 8), (208, 92, 5, 34), (137, 140, 145, 148), (124, 97, 101, 129), (133, 128, 14, 15), (40, 5, 15, 48), (48, 15, 14, 50), (92, 133, 15, 5), (125, 120, 12, 13), (128, 100, 7, 14), (153, 156, 161, 164), (140, 105, 109, 145), (149, 144, 18, 19), (42, 7, 19, 52), (52, 19, 18, 54), (100, 149, 19, 7), (141, 136, 16, 17), (144, 108, 9, 18), (169, 172, 177, 180), (156, 113, 117, 161), (165, 160, 22, 23), (44, 9, 23, 56), (56, 23, 22, 58), (108, 165, 23, 9), (157, 152, 20, 21), (160, 116, 11, 22), (185, 188, 193, 196), (184, 72, 0, 28), (181, 176, 26, 27), (46, 11, 27, 60), (60, 27, 26, 62), (116, 181, 27, 11), (173, 168, 24, 25), (176, 76, 3, 26), (201, 204, 209, 212), (188, 81, 85, 193), (197, 192, 30, 31), (37, 3, 31, 64), (64, 31, 30, 66), (172, 73, 77, 177), (189, 184, 28, 29), (204, 89, 93, 209), (213, 208, 34, 35), (192, 84, 2, 30), (38, 2, 35, 68), (68, 35, 34, 70), (84, 213, 35, 2), (205, 200, 32, 33), (32, 69, 71, 33), (69, 68, 70, 71), (1, 39, 69, 32), (39, 38, 68, 69), (28, 65, 67, 29), (65, 64, 66, 67), (0, 36, 65, 28), (36, 37, 64, 65), (24, 61, 63, 25), (61, 60, 62, 63), (10, 47, 61, 24), (47, 46, 60, 61), (20, 57, 59, 21), (57, 56, 58, 59), (8, 45, 57, 20), (45, 44, 56, 57), (16, 53, 55, 17), (53, 52, 54, 55), (6, 43, 53, 16), (43, 42, 52, 53), (12, 49, 51, 13), (49, 48, 50, 51), (4, 41, 49, 12), (41, 40, 48, 49), (25, 63, 36, 0), (63, 62, 37, 36), (21, 59, 47, 10), (59, 58, 46, 47), (17, 55, 45, 8), (55, 54, 44, 45), (13, 51, 43, 6), (51, 50, 42, 43), (33, 71, 41, 4), (71, 70, 40, 41), (29, 67, 39, 1), (67, 66, 38, 39), (189, 80, 82, 191), (191, 82, 83, 190), (190, 83, 81, 188), (197, 76, 78, 199), (199, 78, 79, 198), (198, 79, 77, 196), (205, 88, 90, 207), (207, 90, 91, 206), (206, 91, 89, 204), (213, 84, 86, 215), (215, 86, 87, 214), (214, 87, 85, 212), (125, 96, 98, 127), (127, 98, 99, 126), (126, 99, 97, 124), (133, 92, 94, 135), (135, 94, 95, 134), (134, 95, 93, 132), (141, 104, 106, 143), (143, 106, 107, 142), (142, 107, 105, 140), (149, 100, 102, 151), (151, 102, 103, 150), (150, 103, 101, 148), (157, 112, 114, 159), (159, 114, 115, 158), (158, 115, 113, 156), (165, 108, 110, 167), (167, 110, 111, 166), (166, 111, 109, 164), (173, 72, 74, 175), (175, 74, 75, 174), (174, 75, 73, 172), (181, 116, 118, 183), (183, 118, 119, 182), (182, 119, 117, 180), (88, 120, 122, 90), (90, 122, 123, 91), (91, 123, 121, 89), (120, 125, 127, 122), (122, 127, 126, 123), (123, 126, 124, 121), (100, 128, 130, 102), (102, 130, 131, 103), (103, 131, 129, 101), (128, 133, 135, 130), (130, 135, 134, 131), (131, 134, 132, 129), (96, 136, 138, 98), (98, 138, 139, 99), (99, 139, 137, 97), (136, 141, 143, 138), (138, 143, 142, 139), (139, 142, 140, 137), (108, 144, 146, 110), (110, 146, 147, 111), (111, 147, 145, 109), (144, 149, 151, 146), (146, 151, 150, 147), (147, 150, 148, 145), (104, 152, 154, 106), (106, 154, 155, 107), (107, 155, 153, 105), (152, 157, 159, 154), (154, 159, 158, 155), (155, 158, 156, 153), (116, 160, 162, 118), (118, 162, 163, 119), (119, 163, 161, 117), (160, 165, 167, 162), (162, 167, 166, 163), (163, 166, 164, 161), (112, 168, 170, 114), (114, 170, 171, 115), (115, 171, 169, 113), (168, 173, 175, 170), (170, 175, 174, 171), (171, 174, 172, 169), (76, 176, 178, 78), (78, 178, 179, 79), (79, 179, 177, 77), (176, 181, 183, 178), (178, 183, 182, 179), (179, 182, 180, 177), (72, 184, 186, 74), (74, 186, 187, 75), (75, 187, 185, 73), (184, 189, 191, 186), (186, 191, 190, 187), (187, 190, 188, 185), (84, 192, 194, 86), (86, 194, 195, 87), (87, 195, 193, 85), (192, 197, 199, 194), (194, 199, 198, 195), (195, 198, 196, 193), (80, 200, 202, 82), (82, 202, 203, 83), (83, 203, 201, 81), (200, 205, 207, 202), (202, 207, 206, 203), (203, 206, 204, 201), (92, 208, 210, 94), (94, 210, 211, 95), (95, 211, 209, 93), (208, 213, 215, 210), (210, 215, 214, 211), (211, 214, 212, 209), (73, 185, 196, 77)])
_uv = me_cylinder_009.uv_layers.new(name='UVMap')
_uv.uv.foreach_set('vector', [0.7778, 0.5, 0.8333, 0.5, 0.8333, 0.5, 0.7778, 0.5, 0.6111, 0.5, 0.6667, 0.5, 0.6667, 0.5, 0.6111, 0.5, 0.4444, 0.5, 0.5, 0.5, 0.5, 0.5, 0.4444, 0.5, 0.2778, 0.5, 0.3333, 0.5, 0.3333, 0.5, 0.2778, 0.5, 0.1111, 0.5, 0.1667, 0.5, 0.1667, 0.5, 0.1111, 0.5, -8.941e-08, 0.5, 0.05556, 0.5, 0.05556, 0.5, -8.941e-08, 0.5, 0.8889, 0.8333, 0.8889, 1.0, 0.8333, 1.0, 0.8333, 0.8333, 0.7222, 0.8333, 0.7222, 1.0, 0.6667, 1.0, 0.6667, 0.8333, 0.5556, 0.8333, 0.5556, 1.0, 0.5, 1.0, 0.5, 0.8333, 0.3889, 0.8333, 0.3889, 1.0, 0.3333, 1.0, 0.3333, 0.8333, 0.2222, 0.8333, 0.2222, 1.0, 0.1667, 1.0, 0.1667, 0.8333, 0.05556, 0.8333, 0.05556, 1.0, -8.941e-08, 1.0, -8.941e-08, 0.8333, 0.5, 0.5, 0.5556, 0.5, 0.5556, 0.5, 0.5, 0.5, 0.1667, 0.5696, 0.1111, 0.5696, 0.1111, 0.9304, 0.1667, 0.9304, 0.3333, 0.5696, 0.2778, 0.5696, 0.2778, 0.9304, 0.3333, 0.9304, 0.5, 0.5696, 0.4444, 0.5696, 0.4444, 0.9304, 0.5, 0.9304, 0.8333, 0.5, 0.8889, 0.5, 0.8889, 0.5, 0.8333, 0.5, 1.0, 1.0, 0.9444, 1.0, 0.9444, 1.0, 1.0, 1.0, 0.6667, 0.5696, 0.6111, 0.5696, 0.6111, 0.9304, 0.6667, 0.9304, 0.6111, 0.5696, 0.5556, 0.5696, 0.5556, 0.9304, 0.6111, 0.9304, 0.8333, 0.5696, 0.7778, 0.5696, 0.7778, 0.9304, 0.8333, 0.9304, 0.1667, 0.5, 0.2222, 0.5, 0.2222, 0.5, 0.1667, 0.5, 0.6667, 0.5, 0.7222, 0.5, 0.7222, 0.5, 0.6667, 0.5, 0.3333, 0.5, 0.3889, 0.5, 0.3889, 0.5, 0.3333, 0.5, 0.7222, 1.0, 0.6667, 1.0, 0.6667, 1.0, 0.7222, 1.0, 0.4444, 0.5696, 0.3889, 0.5696, 0.3889, 0.9304, 0.4444, 0.9304, 0.5556, 0.5696, 0.5, 0.5696, 0.5, 0.9304, 0.5556, 0.9304, 0.6111, 1.0, 0.5556, 1.0, 0.5556, 1.0, 0.6111, 1.0, 0.6667, 0.8333, 0.6667, 1.0, 0.6111, 1.0, 0.6111, 0.8333, 0.6111, 0.8333, 0.6111, 1.0, 0.5556, 1.0, 0.5556, 0.8333, 0.6667, 1.0, 0.6111, 1.0, 0.6111, 1.0, 0.6667, 1.0, 0.5556, 0.5, 0.6111, 0.5, 0.6111, 0.5, 0.5556, 0.5, 0.5556, 1.0, 0.5, 1.0, 0.5, 1.0, 0.5556, 1.0, 0.2778, 0.5696, 0.2222, 0.5696, 0.2222, 0.9304, 0.2778, 0.9304, 0.3889, 0.5696, 0.3333, 0.5696, 0.3333, 0.9304, 0.3889, 0.9304, 0.4444, 1.0, 0.3889, 1.0, 0.3889, 1.0, 0.4444, 1.0, 0.5, 0.8333, 0.5, 1.0, 0.4444, 1.0, 0.4444, 0.8333, 0.4444, 0.8333, 0.4444, 1.0, 0.3889, 1.0, 0.3889, 0.8333, 0.5, 1.0, 0.4444, 1.0, 0.4444, 1.0, 0.5, 1.0, 0.3889, 0.5, 0.4444, 0.5, 0.4444, 0.5, 0.3889, 0.5, 0.3889, 1.0, 0.3333, 1.0, 0.3333, 1.0, 0.3889, 1.0, 0.1111, 0.5696, 0.05556, 0.5696, 0.05556, 0.9304, 0.1111, 0.9304, 0.2222, 0.5696, 0.1667, 0.5696, 0.1667, 0.9304, 0.2222, 0.9304, 0.2778, 1.0, 0.2222, 1.0, 0.2222, 1.0, 0.2778, 1.0, 0.3333, 0.8333, 0.3333, 1.0, 0.2778, 1.0, 0.2778, 0.8333, 0.2778, 0.8333, 0.2778, 1.0, 0.2222, 1.0, 0.2222, 0.8333, 0.3333, 1.0, 0.2778, 1.0, 0.2778, 1.0, 0.3333, 1.0, 0.2222, 0.5, 0.2778, 0.5, 0.2778, 0.5, 0.2222, 0.5, 0.2222, 1.0, 0.1667, 1.0, 0.1667, 1.0, 0.2222, 1.0, 0.9444, 0.5696, 0.8889, 0.5696, 0.8889, 0.9304, 0.9444, 0.9304, 0.9444, 0.5, 1.0, 0.5, 1.0, 0.5, 0.9444, 0.5, 0.1111, 1.0, 0.05556, 1.0, 0.05556, 1.0, 0.1111, 1.0, 0.1667, 0.8333, 0.1667, 1.0, 0.1111, 1.0, 0.1111, 0.8333, 0.1111, 0.8333, 0.1111, 1.0, 0.05556, 1.0, 0.05556, 0.8333, 0.1667, 1.0, 0.1111, 1.0, 0.1111, 1.0, 0.1667, 1.0, 0.05556, 0.5, 0.1111, 0.5, 0.1111, 0.5, 0.05556, 0.5, 0.05556, 1.0, -8.941e-08, 1.0, -8.941e-08, 1.0, 0.05556, 1.0, 0.7778, 0.5696, 0.7222, 0.5696, 0.7222, 0.9304, 0.7778, 0.9304, 0.8889, 0.5696, 0.8333, 0.5696, 0.8333, 0.9304, 0.8889, 0.9304, 0.9444, 1.0, 0.8889, 1.0, 0.8889, 1.0, 0.9444, 1.0, 1.0, 0.8333, 1.0, 1.0, 0.9444, 1.0, 0.9444, 0.8333, 0.9444, 0.8333, 0.9444, 1.0, 0.8889, 1.0, 0.8889, 0.8333, 0.05556, 0.5696, -8.941e-08, 0.5696, -8.941e-08, 0.9304, 0.05556, 0.9304, 0.8889, 0.5, 0.9444, 0.5, 0.9444, 0.5, 0.8889, 0.5, 0.7222, 0.5696, 0.6667, 0.5696, 0.6667, 0.9304, 0.7222, 0.9304, 0.7778, 1.0, 0.7222, 1.0, 0.7222, 1.0, 0.7778, 1.0, 0.8889, 1.0, 0.8333, 1.0, 0.8333, 1.0, 0.8889, 1.0, 0.8333, 0.8333, 0.8333, 1.0, 0.7778, 1.0, 0.7778, 0.8333, 0.7778, 0.8333, 0.7778, 1.0, 0.7222, 1.0, 0.7222, 0.8333, 0.8333, 1.0, 0.7778, 1.0, 0.7778, 1.0, 0.8333, 1.0, 0.7222, 0.5, 0.7778, 0.5, 0.7778, 0.5, 0.7222, 0.5, 0.7778, 0.5, 0.7778, 0.6667, 0.7222, 0.6667, 0.7222, 0.5, 0.7778, 0.6667, 0.7778, 0.8333, 0.7222, 0.8333, 0.7222, 0.6667, 0.8333, 0.5, 0.8333, 0.6667, 0.7778, 0.6667, 0.7778, 0.5, 0.8333, 0.6667, 0.8333, 0.8333, 0.7778, 0.8333, 0.7778, 0.6667, 0.9444, 0.5, 0.9444, 0.6667, 0.8889, 0.6667, 0.8889, 0.5, 0.9444, 0.6667, 0.9444, 0.8333, 0.8889, 0.8333, 0.8889, 0.6667, 1.0, 0.5, 1.0, 0.6667, 0.9444, 0.6667, 0.9444, 0.5, 1.0, 0.6667, 1.0, 0.8333, 0.9444, 0.8333, 0.9444, 0.6667, 0.1111, 0.5, 0.1111, 0.6667, 0.05556, 0.6667, 0.05556, 0.5, 0.1111, 0.6667, 0.1111, 0.8333, 0.05556, 0.8333, 0.05556, 0.6667, 0.1667, 0.5, 0.1667, 0.6667, 0.1111, 0.6667, 0.1111, 0.5, 0.1667, 0.6667, 0.1667, 0.8333, 0.1111, 0.8333, 0.1111, 0.6667, 0.2778, 0.5, 0.2778, 0.6667, 0.2222, 0.6667, 0.2222, 0.5, 0.2778, 0.6667, 0.2778, 0.8333, 0.2222, 0.8333, 0.2222, 0.6667, 0.3333, 0.5, 0.3333, 0.6667, 0.2778, 0.6667, 0.2778, 0.5, 0.3333, 0.6667, 0.3333, 0.8333, 0.2778, 0.8333, 0.2778, 0.6667, 0.4444, 0.5, 0.4444, 0.6667, 0.3889, 0.6667, 0.3889, 0.5, 0.4444, 0.6667, 0.4444, 0.8333, 0.3889, 0.8333, 0.3889, 0.6667, 0.5, 0.5, 0.5, 0.6667, 0.4444, 0.6667, 0.4444, 0.5, 0.5, 0.6667, 0.5, 0.8333, 0.4444, 0.8333, 0.4444, 0.6667, 0.6111, 0.5, 0.6111, 0.6667, 0.5556, 0.6667, 0.5556, 0.5, 0.6111, 0.6667, 0.6111, 0.8333, 0.5556, 0.8333, 0.5556, 0.6667, 0.6667, 0.5, 0.6667, 0.6667, 0.6111, 0.6667, 0.6111, 0.5, 0.6667, 0.6667, 0.6667, 0.8333, 0.6111, 0.8333, 0.6111, 0.6667, 0.05556, 0.5, 0.05556, 0.6667, -8.941e-08, 0.6667, -8.941e-08, 0.5, 0.05556, 0.6667, 0.05556, 0.8333, -8.941e-08, 0.8333, -8.941e-08, 0.6667, 0.2222, 0.5, 0.2222, 0.6667, 0.1667, 0.6667, 0.1667, 0.5, 0.2222, 0.6667, 0.2222, 0.8333, 0.1667, 0.8333, 0.1667, 0.6667, 0.3889, 0.5, 0.3889, 0.6667, 0.3333, 0.6667, 0.3333, 0.5, 0.3889, 0.6667, 0.3889, 0.8333, 0.3333, 0.8333, 0.3333, 0.6667, 0.5556, 0.5, 0.5556, 0.6667, 0.5, 0.6667, 0.5, 0.5, 0.5556, 0.6667, 0.5556, 0.8333, 0.5, 0.8333, 0.5, 0.6667, 0.7222, 0.5, 0.7222, 0.6667, 0.6667, 0.6667, 0.6667, 0.5, 0.7222, 0.6667, 0.7222, 0.8333, 0.6667, 0.8333, 0.6667, 0.6667, 0.8889, 0.5, 0.8889, 0.6667, 0.8333, 0.6667, 0.8333, 0.5, 0.8889, 0.6667, 0.8889, 0.8333, 0.8333, 0.8333, 0.8333, 0.6667, 0.8889, 0.5, 0.8333, 0.5, 0.8333, 0.5, 0.889, 0.5, 0.889, 0.5, 0.8333, 0.5, 0.8333, 0.5398, 0.8886, 0.5398, 0.8886, 0.5398, 0.8333, 0.5398, 0.8333, 0.5696, 0.8889, 0.5696, 0.9444, 1.0, 1.0, 1.0, 0.9996, 1.0, 0.9443, 1.0, 0.9443, 1.0, 0.9996, 1.0, 1.001, 0.9602, 0.9447, 0.9602, 0.9447, 0.9602, 1.001, 0.9602, 1.0, 0.9304, 0.9444, 0.9304, 0.7222, 0.5, 0.6667, 0.5, 0.6667, 0.5, 0.7224, 0.5, 0.7224, 0.5, 0.6667, 0.5, 0.6667, 0.5398, 0.7219, 0.5398, 0.7219, 0.5398, 0.6667, 0.5398, 0.6667, 0.5696, 0.7222, 0.5696, 0.7778, 1.0, 0.8333, 1.0, 0.8333, 1.0, 0.7776, 1.0, 0.7776, 1.0, 0.8333, 1.0, 0.8333, 0.9602, 0.7781, 0.9602, 0.7781, 0.9602, 0.8333, 0.9602, 0.8333, 0.9304, 0.7778, 0.9304, 0.5556, 0.5, 0.5, 0.5, 0.5, 0.5, 0.5557, 0.5, 0.5557, 0.5, 0.5, 0.5, 0.5, 0.5398, 0.5553, 0.5398, 0.5553, 0.5398, 0.5, 0.5398, 0.5, 0.5696, 0.5556, 0.5696, 0.6111, 1.0, 0.6667, 1.0, 0.6667, 1.0, 0.611, 1.0, 0.611, 1.0, 0.6667, 1.0, 0.6667, 0.9602, 0.6114, 0.9602, 0.6114, 0.9602, 0.6667, 0.9602, 0.6667, 0.9304, 0.6111, 0.9304, 0.3889, 0.5, 0.3333, 0.5, 0.3333, 0.5, 0.389, 0.5, 0.389, 0.5, 0.3333, 0.5, 0.3333, 0.5398, 0.3886, 0.5398, 0.3886, 0.5398, 0.3333, 0.5398, 0.3333, 0.5696, 0.3889, 0.5696, 0.4444, 1.0, 0.5, 1.0, 0.5, 1.0, 0.4443, 1.0, 0.4443, 1.0, 0.5, 1.0, 0.5, 0.9602, 0.4447, 0.9602, 0.4447, 0.9602, 0.5, 0.9602, 0.5, 0.9304, 0.4444, 0.9304, 0.2222, 0.5, 0.1667, 0.5, 0.1667, 0.5, 0.2224, 0.5, 0.2224, 0.5, 0.1667, 0.5, 0.1667, 0.5398, 0.2219, 0.5398, 0.2219, 0.5398, 0.1667, 0.5398, 0.1667, 0.5696, 0.2222, 0.5696, 0.2778, 1.0, 0.3333, 1.0, 0.3333, 1.0, 0.2776, 1.0, 0.2776, 1.0, 0.3333, 1.0, 0.3333, 0.9602, 0.2781, 0.9602, 0.2781, 0.9602, 0.3333, 0.9602, 0.3333, 0.9304, 0.2778, 0.9304, 0.05556, 0.5, -8.941e-08, 0.5, 0.0004043, 0.5, 0.0557, 0.5, 0.0557, 0.5, 0.0004043, 0.5, -0.0008613, 0.5398, 0.05527, 0.5398, 0.05527, 0.5398, -0.0008613, 0.5398, -8.941e-08, 0.5696, 0.05556, 0.5696, 0.1111, 1.0, 0.1667, 1.0, 0.1667, 1.0, 0.111, 1.0, 0.111, 1.0, 0.1667, 1.0, 0.1667, 0.9602, 0.1114, 0.9602, 0.1114, 0.9602, 0.1667, 0.9602, 0.1667, 0.9304, 0.1111, 0.9304, 0.6667, 0.5, 0.6111, 0.5, 0.611, 0.5, 0.6667, 0.5, 0.6667, 0.5, 0.611, 0.5, 0.6114, 0.5398, 0.6667, 0.5398, 0.6667, 0.5398, 0.6114, 0.5398, 0.6111, 0.5696, 0.6667, 0.5696, 0.6111, 0.5, 0.5556, 0.5, 0.5557, 0.5, 0.611, 0.5, 0.611, 0.5, 0.5557, 0.5, 0.5553, 0.5398, 0.6114, 0.5398, 0.6114, 0.5398, 0.5553, 0.5398, 0.5556, 0.5696, 0.6111, 0.5696, 0.5, 1.0, 0.5556, 1.0, 0.5557, 1.0, 0.5, 1.0, 0.5, 1.0, 0.5557, 1.0, 0.5553, 0.9602, 0.5, 0.9602, 0.5, 0.9602, 0.5553, 0.9602, 0.5556, 0.9304, 0.5, 0.9304, 0.5556, 1.0, 0.6111, 1.0, 0.611, 1.0, 0.5557, 1.0, 0.5557, 1.0, 0.611, 1.0, 0.6114, 0.9602, 0.5553, 0.9602, 0.5553, 0.9602, 0.6114, 0.9602, 0.6111, 0.9304, 0.5556, 0.9304, 0.5, 0.5, 0.4444, 0.5, 0.4443, 0.5, 0.5, 0.5, 0.5, 0.5, 0.4443, 0.5, 0.4447, 0.5398, 0.5, 0.5398, 0.5, 0.5398, 0.4447, 0.5398, 0.4444, 0.5696, 0.5, 0.5696, 0.4444, 0.5, 0.3889, 0.5, 0.389, 0.5, 0.4443, 0.5, 0.4443, 0.5, 0.389, 0.5, 0.3886, 0.5398, 0.4447, 0.5398, 0.4447, 0.5398, 0.3886, 0.5398, 0.3889, 0.5696, 0.4444, 0.5696, 0.3333, 1.0, 0.3889, 1.0, 0.389, 1.0, 0.3333, 1.0, 0.3333, 1.0, 0.389, 1.0, 0.3886, 0.9602, 0.3333, 0.9602, 0.3333, 0.9602, 0.3886, 0.9602, 0.3889, 0.9304, 0.3333, 0.9304, 0.3889, 1.0, 0.4444, 1.0, 0.4443, 1.0, 0.389, 1.0, 0.389, 1.0, 0.4443, 1.0, 0.4447, 0.9602, 0.3886, 0.9602, 0.3886, 0.9602, 0.4447, 0.9602, 0.4444, 0.9304, 0.3889, 0.9304, 0.3333, 0.5, 0.2778, 0.5, 0.2776, 0.5, 0.3333, 0.5, 0.3333, 0.5, 0.2776, 0.5, 0.2781, 0.5398, 0.3333, 0.5398, 0.3333, 0.5398, 0.2781, 0.5398, 0.2778, 0.5696, 0.3333, 0.5696, 0.2778, 0.5, 0.2222, 0.5, 0.2224, 0.5, 0.2776, 0.5, 0.2776, 0.5, 0.2224, 0.5, 0.2219, 0.5398, 0.2781, 0.5398, 0.2781, 0.5398, 0.2219, 0.5398, 0.2222, 0.5696, 0.2778, 0.5696, 0.1667, 1.0, 0.2222, 1.0, 0.2224, 1.0, 0.1667, 1.0, 0.1667, 1.0, 0.2224, 1.0, 0.2219, 0.9602, 0.1667, 0.9602, 0.1667, 0.9602, 0.2219, 0.9602, 0.2222, 0.9304, 0.1667, 0.9304, 0.2222, 1.0, 0.2778, 1.0, 0.2776, 1.0, 0.2224, 1.0, 0.2224, 1.0, 0.2776, 1.0, 0.2781, 0.9602, 0.2219, 0.9602, 0.2219, 0.9602, 0.2781, 0.9602, 0.2778, 0.9304, 0.2222, 0.9304, 0.1667, 0.5, 0.1111, 0.5, 0.111, 0.5, 0.1667, 0.5, 0.1667, 0.5, 0.111, 0.5, 0.1114, 0.5398, 0.1667, 0.5398, 0.1667, 0.5398, 0.1114, 0.5398, 0.1111, 0.5696, 0.1667, 0.5696, 0.1111, 0.5, 0.05556, 0.5, 0.0557, 0.5, 0.111, 0.5, 0.111, 0.5, 0.0557, 0.5, 0.05527, 0.5398, 0.1114, 0.5398, 0.1114, 0.5398, 0.05527, 0.5398, 0.05556, 0.5696, 0.1111, 0.5696, -8.941e-08, 1.0, 0.05556, 1.0, 0.0557, 1.0, 0.0004043, 1.0, 0.0004043, 1.0, 0.0557, 1.0, 0.05527, 0.9602, -0.0008613, 0.9602, -0.0008613, 0.9602, 0.05527, 0.9602, 0.05556, 0.9304, -8.941e-08, 0.9304, 0.05556, 1.0, 0.1111, 1.0, 0.111, 1.0, 0.0557, 1.0, 0.0557, 1.0, 0.111, 1.0, 0.1114, 0.9602, 0.05527, 0.9602, 0.05527, 0.9602, 0.1114, 0.9602, 0.1111, 0.9304, 0.05556, 0.9304, 1.0, 0.5, 0.9444, 0.5, 0.9443, 0.5, 0.9996, 0.5, 0.9996, 0.5, 0.9443, 0.5, 0.9447, 0.5398, 1.001, 0.5398, 1.001, 0.5398, 0.9447, 0.5398, 0.9444, 0.5696, 1.0, 0.5696, 0.9444, 0.5, 0.8889, 0.5, 0.889, 0.5, 0.9443, 0.5, 0.9443, 0.5, 0.889, 0.5, 0.8886, 0.5398, 0.9447, 0.5398, 0.9447, 0.5398, 0.8886, 0.5398, 0.8889, 0.5696, 0.9444, 0.5696, 0.8333, 1.0, 0.8889, 1.0, 0.889, 1.0, 0.8333, 1.0, 0.8333, 1.0, 0.889, 1.0, 0.8886, 0.9602, 0.8333, 0.9602, 0.8333, 0.9602, 0.8886, 0.9602, 0.8889, 0.9304, 0.8333, 0.9304, 0.8889, 1.0, 0.9444, 1.0, 0.9443, 1.0, 0.889, 1.0, 0.889, 1.0, 0.9443, 1.0, 0.9447, 0.9602, 0.8886, 0.9602, 0.8886, 0.9602, 0.9447, 0.9602, 0.9444, 0.9304, 0.8889, 0.9304, 0.8333, 0.5, 0.7778, 0.5, 0.7776, 0.5, 0.8333, 0.5, 0.8333, 0.5, 0.7776, 0.5, 0.7781, 0.5398, 0.8333, 0.5398, 0.8333, 0.5398, 0.7781, 0.5398, 0.7778, 0.5696, 0.8333, 0.5696, 0.7778, 0.5, 0.7222, 0.5, 0.7224, 0.5, 0.7776, 0.5, 0.7776, 0.5, 0.7224, 0.5, 0.7219, 0.5398, 0.7781, 0.5398, 0.7781, 0.5398, 0.7219, 0.5398, 0.7222, 0.5696, 0.7778, 0.5696, 0.6667, 1.0, 0.7222, 1.0, 0.7224, 1.0, 0.6667, 1.0, 0.6667, 1.0, 0.7224, 1.0, 0.7219, 0.9602, 0.6667, 0.9602, 0.6667, 0.9602, 0.7219, 0.9602, 0.7222, 0.9304, 0.6667, 0.9304, 0.7222, 1.0, 0.7778, 1.0, 0.7776, 1.0, 0.7224, 1.0, 0.7224, 1.0, 0.7776, 1.0, 0.7781, 0.9602, 0.7219, 0.9602, 0.7219, 0.9602, 0.7781, 0.9602, 0.7778, 0.9304, 0.7222, 0.9304, 1.0, 0.5696, 0.9444, 0.5696, 0.9444, 0.9304, 1.0, 0.9304])
me_cylinder_009.materials.append(mat_tile_ground)
me_cylinder_009.update()

# ---- objects
ob_tile = bpy.data.objects.new('tile', me_cylinder)
ob_ground = bpy.data.objects.new('ground', me_cylinder_005)
ob_ground_001 = bpy.data.objects.new('ground.001', me_cylinder_006)
ob_ground_002 = bpy.data.objects.new('ground.002', me_cylinder_007)
ob_ground_003 = bpy.data.objects.new('ground.003', me_cylinder_008)
ob_tile_001 = bpy.data.objects.new('tile.001', me_cylinder_009)

# ---- transforms, parenting, visibility, modifiers, constraints
ob_tile.location = (0.0, 0.0, 0.0)
ob_ground.location = (0.0, 0.0, -0.1116)
_m = ob_ground.modifiers.new('Subdivision', 'SUBSURF')
_m = ob_ground.modifiers.new('Solidify', 'SOLIDIFY')
_m.thickness = 0.1
_m.offset = 1.0
_m = ob_ground.modifiers.new('Bevel', 'BEVEL')
_m.width = 6.45
_m.width_pct = 6.45
_m.angle_limit = 1.026
ob_ground_001.location = (0.0, 0.0, -0.02751)
_m = ob_ground_001.modifiers.new('Subdivision', 'SUBSURF')
_m = ob_ground_001.modifiers.new('Solidify', 'SOLIDIFY')
_m.thickness = 0.1
_m.offset = 1.0
_m = ob_ground_001.modifiers.new('Bevel', 'BEVEL')
_m.width = 6.45
_m.width_pct = 6.45
_m.angle_limit = 1.026
ob_ground_002.location = (0.0, 0.0, 0.05723)
_m = ob_ground_002.modifiers.new('Subdivision', 'SUBSURF')
_m = ob_ground_002.modifiers.new('Solidify', 'SOLIDIFY')
_m.thickness = 0.1
_m.offset = 1.0
_m = ob_ground_002.modifiers.new('Bevel', 'BEVEL')
_m.width = 6.45
_m.width_pct = 6.45
_m.angle_limit = 1.026
ob_ground_003.location = (0.0, 0.0, 0.1413)
_m = ob_ground_003.modifiers.new('Subdivision', 'SUBSURF')
_m = ob_ground_003.modifiers.new('Solidify', 'SOLIDIFY')
_m.thickness = 0.1
_m.offset = 1.0
_m = ob_ground_003.modifiers.new('Bevel', 'BEVEL')
_m.width = 6.45
_m.width_pct = 6.45
_m.angle_limit = 1.026
ob_tile_001.location = (0.0, 0.0, 0.01843)
ob_tile_001.scale = (0.7969, 0.7969, 0.7969)
_m = ob_tile_001.modifiers.new('Subdivision', 'SUBSURF')
_m.quality = 2
_m = ob_tile_001.modifiers.new('Displace', 'DISPLACE')
_m.mid_level = 0.0
_m.strength = 0.61
_m = ob_tile_001.modifiers.new('Decimate', 'DECIMATE')
_m.ratio = 0.075
_m = ob_tile_001.modifiers.new('Bevel', 'BEVEL')
_m.width = 20.0
_m.width_pct = 20.0
_m.angle_limit = 0.658
_m.use_clamp_overlap = False
_m.offset_type = 'PERCENT'
_m.loop_slide = False

# ---- collection membership
col_collection.objects.link(ob_tile)
col_collection.objects.link(ob_ground)
col_collection.objects.link(ob_ground_001)
col_collection.objects.link(ob_ground_002)
col_collection.objects.link(ob_ground_003)
col_collection.objects.link(ob_tile_001)

# ---- scene / render settings (as saved in the file)
scene.frame_start = 1; scene.frame_end = 250; scene.frame_set(1)
scene.render.engine = 'BLENDER_EEVEE_NEXT'
scene.render.resolution_x = 1080
scene.cycles.sampling_pattern = 'TABULATED_SOBOL'
scene.cycles.use_light_tree = False
scene.view_settings.view_transform = 'Filmic'
bpy.context.view_layer.update()

# ---- added for rendering (the .blend has no active camera and no usable light): camera, sun
cam_auto = bpy.data.cameras.new('AutoCamera')
cam_auto.lens = 50.0
cam_auto.sensor_width = 36.0
cam_auto.clip_end = 1000.0
ob_auto_camera = bpy.data.objects.new('AutoCamera', cam_auto)
scene.collection.objects.link(ob_auto_camera)
ob_auto_camera.location = (14.0228, -16.8778, 10.7689)
ob_auto_camera.rotation_euler = (1.09748, -7.21219e-08, 0.694738)
scene.camera = ob_auto_camera
light_auto_sun = bpy.data.lights.new('AutoSun', 'SUN')
light_auto_sun.energy = 3.0
light_auto_sun.angle = 0.0523599
ob_auto_sun = bpy.data.objects.new('AutoSun', light_auto_sun)
scene.collection.objects.link(ob_auto_sun)
ob_auto_sun.rotation_euler = (0.872665, 0.174533, 0.523599)
bpy.context.view_layer.update()
